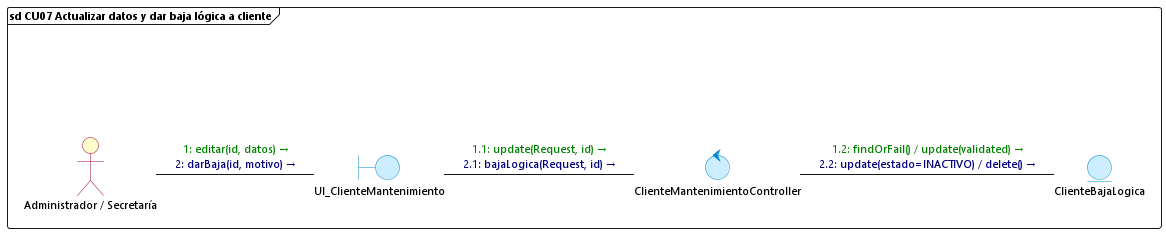

The diagram above was rendered by PlantUML. Its source (embedded in the PNG):
@startuml cu07_actualizar_baja_cliente
skinparam backgroundColor white
skinparam defaultFontName "Segoe UI"
skinparam defaultFontSize 11
skinparam interfaceBackgroundColor transparent
skinparam interfaceBorderColor transparent
skinparam actorBackgroundColor #FEFECE
skinparam actorBorderColor #A80036
skinparam boundaryBackgroundColor #CCEEFF
skinparam boundaryBorderColor #0088CC
skinparam controlBackgroundColor #CCEEFF
skinparam controlBorderColor #0088CC
skinparam entityBackgroundColor #CCEEFF
skinparam entityBorderColor #0088CC

frame "sd CU07 Actualizar datos y dar baja lógica a cliente" {
    () " " as spacer
    actor "Administrador / Secretaría" as Admin
    boundary UI_ClienteMantenimiento
    control ClienteMantenimientoController
    entity ClienteBajaLogica

    spacer -[hidden]down- Admin

    Admin -right- UI_ClienteMantenimiento : <font color=#008000>1: editar(id, datos) →</font>\n<font color=#000080>2: darBaja(id, motivo) →</font>

    UI_ClienteMantenimiento -right- ClienteMantenimientoController : <font color=#008000>1.1: update(Request, id) →</font>\n<font color=#000080>2.1: bajaLogica(Request, id) →</font>

    ClienteMantenimientoController -right- ClienteBajaLogica : <font color=#008000>1.2: findOrFail() / update(validated) →</font>\n<font color=#000080>2.2: update(estado=INACTIVO) / delete() →</font>
}
@enduml